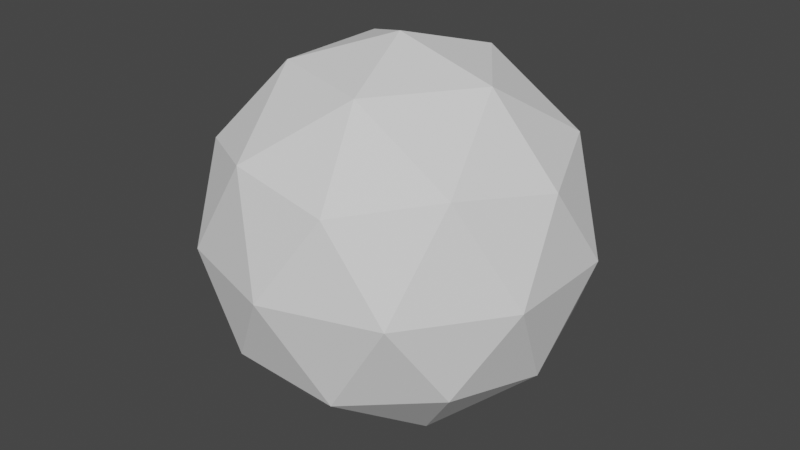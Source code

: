 # Source: UnstableDesignTargetingSphere.blend  (saved by Blender 2.92.15; exported with 4.5.12 LTS)
import bpy
from mathutils import Matrix  # noqa: F401  (used for matrix-valued properties, if any)

bpy.ops.wm.read_factory_settings(use_empty=True)
scene = bpy.context.scene
scene.name = 'Scene'

# ---- collections
col_collection = bpy.data.collections.new('Collection'); scene.collection.children.link(col_collection)

# ---- world
world_world = bpy.data.worlds.new('World'); scene.world = world_world
world_world.use_nodes = True; world_world.node_tree.nodes.clear()
_N = world_world.node_tree.nodes; _L = world_world.node_tree.links
n0 = _N.new('ShaderNodeOutputWorld'); n0.name = 'World Output'; n0.location = (300, 300)
n1 = _N.new('ShaderNodeBackground'); n1.name = 'Background'; n1.location = (10, 300)
n1.inputs[0].default_value = (0.05088, 0.05088, 0.05088, 1.0)
_L.new(n1.outputs[0], n0.inputs[0])
n0.is_active_output = True
world_world.color = (0.05088, 0.05088, 0.05088)
world_world.use_sun_shadow = False
world_world.sun_shadow_jitter_overblur = 0.0

# ---- meshes
me_icosphere = bpy.data.meshes.new('Icosphere')
me_icosphere.from_pydata([(0.0, 0.0, -1.0), (0.7236, -0.5257, -0.4472), (-0.2764, -0.8506, -0.4472), (-0.8944, 0.0, -0.4472), (-0.2764, 0.8506, -0.4472), (0.7236, 0.5257, -0.4472), (0.2764, -0.8506, 0.4472), (-0.7236, -0.5257, 0.4472), (-0.7236, 0.5257, 0.4472), (0.2764, 0.8506, 0.4472), (0.8944, 0.0, 0.4472), (0.0, 0.0, 1.0), (-0.1625, -0.5, -0.8507), (0.4253, -0.309, -0.8507), (0.2629, -0.809, -0.5257), (0.8506, 0.0, -0.5257), (0.4253, 0.309, -0.8507), (-0.5257, 0.0, -0.8507), (-0.6882, -0.5, -0.5257), (-0.1625, 0.5, -0.8507), (-0.6882, 0.5, -0.5257), (0.2629, 0.809, -0.5257), (0.9511, -0.309, 0.0), (0.9511, 0.309, 0.0), (0.0, -1.0, 0.0), (0.5878, -0.809, 0.0), (-0.9511, -0.309, 0.0), (-0.5878, -0.809, 0.0), (-0.5878, 0.809, 0.0), (-0.9511, 0.309, 0.0), (0.5878, 0.809, 0.0), (0.0, 1.0, 0.0), (0.6882, -0.5, 0.5257), (-0.2629, -0.809, 0.5257), (-0.8506, 0.0, 0.5257), (-0.2629, 0.809, 0.5257), (0.6882, 0.5, 0.5257), (0.1625, -0.5, 0.8507), (0.5257, 0.0, 0.8507), (-0.4253, -0.309, 0.8507), (-0.4253, 0.309, 0.8507), (0.1625, 0.5, 0.8507)], [], [(0, 13, 12), (1, 13, 15), (0, 12, 17), (0, 17, 19), (0, 19, 16), (1, 15, 22), (2, 14, 24), (3, 18, 26), (4, 20, 28), (5, 21, 30), (1, 22, 25), (2, 24, 27), (3, 26, 29), (4, 28, 31), (5, 30, 23), (6, 32, 37), (7, 33, 39), (8, 34, 40), (9, 35, 41), (10, 36, 38), (38, 41, 11), (38, 36, 41), (36, 9, 41), (41, 40, 11), (41, 35, 40), (35, 8, 40), (40, 39, 11), (40, 34, 39), (34, 7, 39), (39, 37, 11), (39, 33, 37), (33, 6, 37), (37, 38, 11), (37, 32, 38), (32, 10, 38), (23, 36, 10), (23, 30, 36), (30, 9, 36), (31, 35, 9), (31, 28, 35), (28, 8, 35), (29, 34, 8), (29, 26, 34), (26, 7, 34), (27, 33, 7), (27, 24, 33), (24, 6, 33), (25, 32, 6), (25, 22, 32), (22, 10, 32), (30, 31, 9), (30, 21, 31), (21, 4, 31), (28, 29, 8), (28, 20, 29), (20, 3, 29), (26, 27, 7), (26, 18, 27), (18, 2, 27), (24, 25, 6), (24, 14, 25), (14, 1, 25), (22, 23, 10), (22, 15, 23), (15, 5, 23), (16, 21, 5), (16, 19, 21), (19, 4, 21), (19, 20, 4), (19, 17, 20), (17, 3, 20), (17, 18, 3), (17, 12, 18), (12, 2, 18), (15, 16, 5), (15, 13, 16), (13, 0, 16), (12, 14, 2), (12, 13, 14), (13, 1, 14)])
_uv = me_icosphere.uv_layers.new(name='UVMap')
_uv.uv.foreach_set('vector', [0.8182, 0.0, 0.7727, 0.07873, 0.8636, 0.07873, 0.7273, 0.1575, 0.6818, 0.07873, 0.6364, 0.1575, 0.09091, 0.0, 0.04545, 0.07873, 0.1364, 0.07873, 0.2727, 0.0, 0.2273, 0.07873, 0.3182, 0.07873, 0.4545, 0.0, 0.4091, 0.07873, 0.5, 0.07873, 0.7273, 0.1575, 0.6364, 0.1575, 0.6818, 0.2362, 0.9091, 0.1575, 0.8182, 0.1575, 0.8636, 0.2362, 0.1818, 0.1575, 0.09091, 0.1575, 0.1364, 0.2362, 0.3636, 0.1575, 0.2727, 0.1575, 0.3182, 0.2362, 0.5455, 0.1575, 0.4545, 0.1575, 0.5, 0.2362, 0.7273, 0.1575, 0.6818, 0.2362, 0.7727, 0.2362, 0.9091, 0.1575, 0.8636, 0.2362, 0.9545, 0.2362, 0.1818, 0.1575, 0.1364, 0.2362, 0.2273, 0.2362, 0.3636, 0.1575, 0.3182, 0.2362, 0.4091, 0.2362, 0.5455, 0.1575, 0.5, 0.2362, 0.5909, 0.2362, 0.8182, 0.3149, 0.7273, 0.3149, 0.7727, 0.3937, 1.0, 0.3149, 0.9091, 0.3149, 0.9545, 0.3937, 0.2727, 0.3149, 0.1818, 0.3149, 0.2273, 0.3937, 0.4545, 0.3149, 0.3636, 0.3149, 0.4091, 0.3937, 0.6364, 0.3149, 0.5455, 0.3149, 0.5909, 0.3937, 0.5909, 0.3937, 0.5, 0.3937, 0.5455, 0.4724, 0.5909, 0.3937, 0.5455, 0.3149, 0.5, 0.3937, 0.5455, 0.3149, 0.4545, 0.3149, 0.5, 0.3937, 0.4091, 0.3937, 0.3182, 0.3937, 0.3636, 0.4724, 0.4091, 0.3937, 0.3636, 0.3149, 0.3182, 0.3937, 0.3636, 0.3149, 0.2727, 0.3149, 0.3182, 0.3937, 0.2273, 0.3937, 0.1364, 0.3937, 0.1818, 0.4724, 0.2273, 0.3937, 0.1818, 0.3149, 0.1364, 0.3937, 0.1818, 0.3149, 0.09091, 0.3149, 0.1364, 0.3937, 0.9545, 0.3937, 0.8636, 0.3937, 0.9091, 0.4724, 0.9545, 0.3937, 0.9091, 0.3149, 0.8636, 0.3937, 0.9091, 0.3149, 0.8182, 0.3149, 0.8636, 0.3937, 0.7727, 0.3937, 0.6818, 0.3937, 0.7273, 0.4724, 0.7727, 0.3937, 0.7273, 0.3149, 0.6818, 0.3937, 0.7273, 0.3149, 0.6364, 0.3149, 0.6818, 0.3937, 0.5909, 0.2362, 0.5455, 0.3149, 0.6364, 0.3149, 0.5909, 0.2362, 0.5, 0.2362, 0.5455, 0.3149, 0.5, 0.2362, 0.4545, 0.3149, 0.5455, 0.3149, 0.4091, 0.2362, 0.3636, 0.3149, 0.4545, 0.3149, 0.4091, 0.2362, 0.3182, 0.2362, 0.3636, 0.3149, 0.3182, 0.2362, 0.2727, 0.3149, 0.3636, 0.3149, 0.2273, 0.2362, 0.1818, 0.3149, 0.2727, 0.3149, 0.2273, 0.2362, 0.1364, 0.2362, 0.1818, 0.3149, 0.1364, 0.2362, 0.09091, 0.3149, 0.1818, 0.3149, 0.9545, 0.2362, 0.9091, 0.3149, 1.0, 0.3149, 0.9545, 0.2362, 0.8636, 0.2362, 0.9091, 0.3149, 0.8636, 0.2362, 0.8182, 0.3149, 0.9091, 0.3149, 0.7727, 0.2362, 0.7273, 0.3149, 0.8182, 0.3149, 0.7727, 0.2362, 0.6818, 0.2362, 0.7273, 0.3149, 0.6818, 0.2362, 0.6364, 0.3149, 0.7273, 0.3149, 0.5, 0.2362, 0.4091, 0.2362, 0.4545, 0.3149, 0.5, 0.2362, 0.4545, 0.1575, 0.4091, 0.2362, 0.4545, 0.1575, 0.3636, 0.1575, 0.4091, 0.2362, 0.3182, 0.2362, 0.2273, 0.2362, 0.2727, 0.3149, 0.3182, 0.2362, 0.2727, 0.1575, 0.2273, 0.2362, 0.2727, 0.1575, 0.1818, 0.1575, 0.2273, 0.2362, 0.1364, 0.2362, 0.04545, 0.2362, 0.09091, 0.3149, 0.1364, 0.2362, 0.09091, 0.1575, 0.04545, 0.2362, 0.09091, 0.1575, 0.0, 0.1575, 0.04545, 0.2362, 0.8636, 0.2362, 0.7727, 0.2362, 0.8182, 0.3149, 0.8636, 0.2362, 0.8182, 0.1575, 0.7727, 0.2362, 0.8182, 0.1575, 0.7273, 0.1575, 0.7727, 0.2362, 0.6818, 0.2362, 0.5909, 0.2362, 0.6364, 0.3149, 0.6818, 0.2362, 0.6364, 0.1575, 0.5909, 0.2362, 0.6364, 0.1575, 0.5455, 0.1575, 0.5909, 0.2362, 0.5, 0.07873, 0.4545, 0.1575, 0.5455, 0.1575, 0.5, 0.07873, 0.4091, 0.07873, 0.4545, 0.1575, 0.4091, 0.07873, 0.3636, 0.1575, 0.4545, 0.1575, 0.3182, 0.07873, 0.2727, 0.1575, 0.3636, 0.1575, 0.3182, 0.07873, 0.2273, 0.07873, 0.2727, 0.1575, 0.2273, 0.07873, 0.1818, 0.1575, 0.2727, 0.1575, 0.1364, 0.07873, 0.09091, 0.1575, 0.1818, 0.1575, 0.1364, 0.07873, 0.04545, 0.07873, 0.09091, 0.1575, 0.04545, 0.07873, 0.0, 0.1575, 0.09091, 0.1575, 0.6364, 0.1575, 0.5909, 0.07873, 0.5455, 0.1575, 0.6364, 0.1575, 0.6818, 0.07873, 0.5909, 0.07873, 0.6818, 0.07873, 0.6364, 0.0, 0.5909, 0.07873, 0.8636, 0.07873, 0.8182, 0.1575, 0.9091, 0.1575, 0.8636, 0.07873, 0.7727, 0.07873, 0.8182, 0.1575, 0.7727, 0.07873, 0.7273, 0.1575, 0.8182, 0.1575])
me_icosphere.use_remesh_fix_poles = True
me_icosphere.use_remesh_preserve_attributes = False
me_icosphere.use_mirror_vertex_groups = False
me_icosphere.update()

# ---- objects
ob_icosphere = bpy.data.objects.new('Icosphere', me_icosphere)

# ---- transforms, parenting, visibility, modifiers, constraints
ob_icosphere.location = (0.0, 0.0, 0.0)
ob_icosphere.lineart.crease_threshold = 0.0

# ---- collection membership
col_collection.objects.link(ob_icosphere)

# ---- scene / render settings (as saved in the file)
scene.frame_start = 1; scene.frame_end = 250; scene.frame_set(1)
scene.render.engine = 'BLENDER_EEVEE_NEXT'
scene.cycles.use_denoising = False
scene.cycles.samples = 128
scene.cycles.sampling_pattern = 'TABULATED_SOBOL'
scene.cycles.use_adaptive_sampling = False
scene.cycles.use_light_tree = False
scene.view_settings.view_transform = 'Filmic'
bpy.context.view_layer.update()

# ---- added for rendering (the .blend has no active camera and no usable light): camera, sun
cam_auto = bpy.data.cameras.new('AutoCamera')
cam_auto.lens = 50.0
cam_auto.sensor_width = 36.0
cam_auto.clip_end = 1000.0
ob_auto_camera = bpy.data.objects.new('AutoCamera', cam_auto)
scene.collection.objects.link(ob_auto_camera)
ob_auto_camera.location = (3.15365, -3.78438, 2.52292)
ob_auto_camera.rotation_euler = (1.09748, -7.21219e-08, 0.694738)
scene.camera = ob_auto_camera
light_auto_sun = bpy.data.lights.new('AutoSun', 'SUN')
light_auto_sun.energy = 3.0
light_auto_sun.angle = 0.0523599
ob_auto_sun = bpy.data.objects.new('AutoSun', light_auto_sun)
scene.collection.objects.link(ob_auto_sun)
ob_auto_sun.rotation_euler = (0.872665, 0.174533, 0.523599)
bpy.context.view_layer.update()
